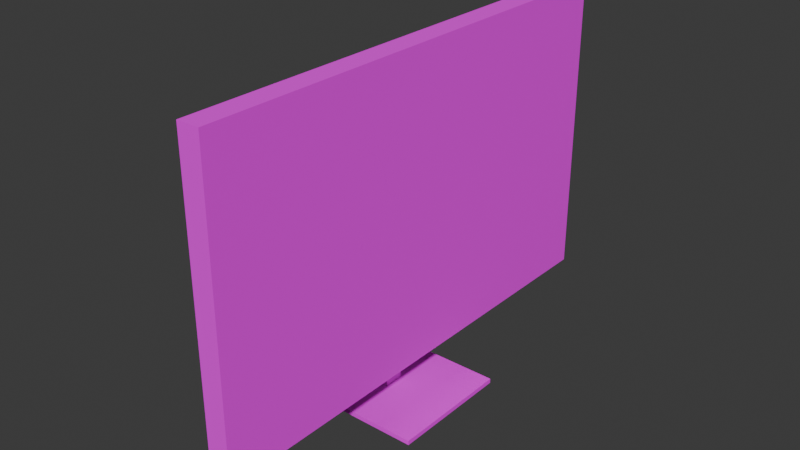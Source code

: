 # Source: monitor_new.blend  (saved by Blender 4.3.34; exported with 4.5.12 LTS)
import bpy
from mathutils import Matrix  # noqa: F401  (used for matrix-valued properties, if any)

bpy.ops.wm.read_factory_settings(use_empty=True)
scene = bpy.context.scene
scene.name = 'Scene'

# ---- collections
col_collection = bpy.data.collections.new('Collection'); scene.collection.children.link(col_collection)

# ---- images (referenced by path relative to the original .blend; pixels are not part of the script)
import os
ASSET_DIR = os.environ.get("B2B_ASSET_DIR", "")  # directory of the original .blend (textures are referenced by path, not embedded)
HERE = os.path.dirname(os.path.abspath(__file__))  # packed textures are extracted next to this script under _unpacked/

def load_image(name, relpath, width, height, colorspace="sRGB"):
    """Load a texture the original file referenced (path relative to the .blend, or extracted next to this script)."""
    p = next((c for c in (os.path.join(HERE, relpath), os.path.join(ASSET_DIR, relpath)) if relpath and os.path.exists(c)), "")
    if p:
        img = bpy.data.images.load(p, check_existing=True)
        img.name = name
    else:  # same state as the original file: an image datablock whose file is absent (Cycles renders it pink)
        img = bpy.data.images.new(name, width, height)
        img.source = "FILE"
        img.filepath = "//" + (relpath or name)
    img.colorspace_settings.name = colorspace
    return img
img_imphenziapalette01_png = load_image('ImphenziaPalette01.png', 'ImphenziaPalette01.png', 1024, 1024, 'sRGB')

# ---- materials (node trees are filled in below, after node groups)
mat_material = bpy.data.materials.new('Material')
mat_material.alpha_threshold = 0.0
mat_material.roughness = 0.5
mat_material.line_color = (0.0, 0.0, 0.0, 1.0)

# ---- material node trees
mat_material.use_nodes = True; mat_material.node_tree.nodes.clear()
_N = mat_material.node_tree.nodes; _L = mat_material.node_tree.links
n0 = _N.new('ShaderNodeOutputMaterial'); n0.name = 'Material Output'; n0.location = (300, 300)
n1 = _N.new('ShaderNodeBsdfPrincipled'); n1.name = 'Principled BSDF'; n1.location = (10, 300)
n1.inputs[2].default_value = 1.0
n1.inputs[3].default_value = 1.45
n2 = _N.new('ShaderNodeTexImage'); n2.name = 'Image Texture'; n2.location = (-363, 274)
n2.image = img_imphenziapalette01_png
n2.interpolation = 'Closest'
_L.new(n1.outputs[0], n0.inputs[0])
_L.new(n2.outputs[0], n1.inputs[0])
n0.is_active_output = True

# ---- world
world_world = bpy.data.worlds.new('World'); scene.world = world_world
world_world.use_nodes = True; world_world.node_tree.nodes.clear()
_N = world_world.node_tree.nodes; _L = world_world.node_tree.links
n0 = _N.new('ShaderNodeOutputWorld'); n0.name = 'World Output'; n0.location = (300, 300)
n1 = _N.new('ShaderNodeBackground'); n1.name = 'Background'; n1.location = (10, 300)
n1.inputs[0].default_value = (0.05088, 0.05088, 0.05088, 1.0)
_L.new(n1.outputs[0], n0.inputs[0])
n0.is_active_output = True
world_world.color = (0.05088, 0.05088, 0.05088)
world_world.sun_shadow_jitter_overblur = 0.0

# ---- meshes
me_cube_001 = bpy.data.meshes.new('Cube.001')
me_cube_001.from_pydata([(-0.07332, -1.592, -1.0), (-0.07332, -1.592, 1.0), (-0.07332, 1.592, -1.0), (-0.07332, 1.592, 1.0), (0.07332, -1.517, -0.9253), (0.07332, -1.517, 0.9253), (0.07332, 1.517, -0.9253), (0.07332, 1.517, 0.9253), (-0.1665, -0.06598, -0.086), (-0.1665, -0.06598, 0.086), (-0.1665, 0.06598, -0.086), (-0.1665, 0.06598, 0.086), (-0.05308, -0.1075, -0.1401), (-0.05308, -0.1075, 0.1401), (-0.05308, 0.1075, -0.1401), (-0.05308, 0.1075, 0.1401), (-0.1665, 0.1075, -0.1401), (-0.1665, -0.1075, -0.1401), (-0.1665, -0.1075, 0.1401), (-0.1665, 0.1075, 0.1401), (-0.2665, 0.06598, -0.086), (-0.2665, -0.06598, -0.086), (-0.2665, -0.06598, 0.086), (-0.2665, 0.06598, 0.086), (-0.1665, 0.06598, -1.296), (-0.1665, -0.06598, -1.296), (-0.2665, 0.06598, -1.296), (-0.2665, -0.06598, -1.296), (0.2915, 0.4117, -1.296), (0.2915, -0.4117, -1.296), (-0.5245, 0.4117, -1.296), (-0.5245, -0.4117, -1.296), (0.2915, 0.4117, -1.326), (0.2915, -0.4117, -1.326), (-0.5245, 0.4117, -1.326), (-0.5245, -0.4117, -1.326), (0.07332, 1.592, 1.0), (0.07332, 1.592, -1.0), (0.07332, -1.592, 1.0), (0.07332, -1.592, -1.0)], [], [(0, 1, 3, 2), (2, 3, 36, 37), (6, 7, 5, 4), (39, 38, 1, 0), (2, 37, 39, 0), (36, 3, 1, 38), (11, 10, 20, 23), (16, 19, 15, 14), (14, 15, 13, 12), (12, 13, 18, 17), (16, 14, 12, 17), (15, 19, 18, 13), (9, 8, 10, 11, 19, 16, 17, 18), (11, 9, 18, 19), (21, 22, 23, 20), (8, 9, 22, 21), (9, 11, 23, 22), (8, 21, 27, 25), (10, 8, 25, 24), (20, 10, 24, 26), (21, 20, 26, 27), (31, 30, 34, 35), (32, 33, 35, 34), (30, 28, 32, 34), (28, 29, 33, 32), (29, 31, 35, 33), (29, 28, 30, 31), (7, 6, 37, 36), (5, 7, 36, 38), (4, 5, 38, 39), (6, 4, 39, 37)])
me_cube_001.polygons.foreach_set('use_smooth', [True] * 31)
_k = set([(0, 1), (0, 2), (0, 39), (1, 3), (1, 38), (2, 3), (2, 37), (3, 36), (4, 5), (4, 6), (5, 7), (6, 7), (8, 9), (8, 10), (8, 25), (9, 11), (9, 22), (10, 11), (10, 24), (11, 23), (12, 13), (12, 14), (12, 17), (13, 15), (13, 18), (14, 15), (14, 16), (15, 19), (16, 17), (16, 19), (17, 18), (18, 19), (20, 23), (20, 26), (21, 22), (21, 27), (22, 23), (28, 29), (28, 30), (28, 32), (29, 31), (29, 33), (30, 31), (30, 34), (31, 35), (32, 33), (32, 34), (33, 35), (34, 35), (36, 37), (36, 38), (37, 39), (38, 39)])
me_cube_001.attributes.new('sharp_edge', 'BOOLEAN', 'EDGE').data.foreach_set('value', [ (min(e.vertices), max(e.vertices)) in _k for e in me_cube_001.edges])
_uv = me_cube_001.uv_layers.new(name='UVMap')
_uv.uv.foreach_set('vector', [0.9387, 0.9279, 0.9387, 0.9279, 0.9387, 0.9279, 0.9387, 0.9279, 0.9387, 0.9279, 0.9387, 0.9279, 0.9387, 0.9279, 0.9387, 0.9279, 0.8069, 0.9232, 0.8069, 0.9232, 0.8069, 0.9232, 0.8069, 0.9232, 0.9387, 0.9279, 0.9387, 0.9279, 0.9387, 0.9279, 0.9387, 0.9279, 0.9387, 0.9279, 0.9387, 0.9279, 0.9387, 0.9279, 0.9387, 0.9279, 0.9387, 0.9279, 0.9387, 0.9279, 0.9387, 0.9279, 0.9387, 0.9279, 0.9387, 0.9279, 0.9387, 0.9279, 0.9387, 0.9279, 0.9387, 0.9279, 0.9387, 0.9279, 0.9387, 0.9279, 0.9387, 0.9279, 0.9387, 0.9279, 0.9387, 0.9279, 0.9387, 0.9279, 0.9387, 0.9279, 0.9387, 0.9279, 0.9387, 0.9279, 0.9387, 0.9279, 0.9387, 0.9279, 0.9387, 0.9279, 0.9387, 0.9279, 0.9387, 0.9279, 0.9387, 0.9279, 0.9387, 0.9279, 0.9387, 0.9279, 0.9387, 0.9279, 0.9387, 0.9279, 0.9387, 0.9279, 0.9387, 0.9279, 0.9387, 0.9279, 0.9387, 0.9279, 0.9387, 0.9279, 0.9387, 0.9279, 0.9387, 0.9279, 0.9387, 0.9279, 0.9387, 0.9279, 0.9387, 0.9279, 0.9387, 0.9279, 0.9387, 0.9279, 0.9387, 0.9279, 0.9387, 0.9279, 0.9387, 0.9279, 0.9387, 0.9279, 0.9387, 0.9279, 0.9387, 0.9279, 0.9387, 0.9279, 0.9387, 0.9279, 0.9387, 0.9279, 0.9387, 0.9279, 0.9387, 0.9279, 0.9387, 0.9279, 0.9387, 0.9279, 0.9387, 0.9279, 0.9387, 0.9279, 0.9387, 0.9279, 0.9387, 0.9279, 0.9387, 0.9279, 0.9387, 0.9279, 0.9387, 0.9279, 0.9387, 0.9279, 0.9387, 0.9279, 0.9387, 0.9279, 0.9387, 0.9279, 0.9387, 0.9279, 0.9387, 0.9279, 0.9387, 0.9279, 0.9387, 0.9279, 0.9387, 0.9279, 0.9387, 0.9279, 0.9387, 0.9279, 0.9387, 0.9279, 0.9387, 0.9279, 0.9387, 0.9279, 0.9387, 0.9279, 0.9387, 0.9279, 0.9387, 0.9279, 0.9387, 0.9279, 0.9387, 0.9279, 0.9387, 0.9279, 0.9387, 0.9279, 0.9387, 0.9279, 0.9387, 0.9279, 0.9387, 0.9279, 0.9387, 0.9279, 0.9387, 0.9279, 0.9387, 0.9279, 0.9387, 0.9279, 0.9387, 0.9279, 0.9387, 0.9279, 0.9387, 0.9279, 0.9387, 0.9279, 0.9387, 0.9279, 0.9387, 0.9279, 0.9387, 0.9279, 0.9387, 0.9279, 0.9387, 0.9279, 0.9387, 0.9279, 0.9387, 0.9279, 0.9387, 0.9279, 0.9387, 0.9279, 0.9387, 0.9279, 0.9387, 0.9279, 0.9387, 0.9279, 0.9387, 0.9279, 0.9387, 0.9279, 0.9387, 0.9279, 0.9387, 0.9279, 0.9387, 0.9279])
me_cube_001.materials.append(mat_material)
me_cube_001.update()
me_cube_001.normals_split_custom_set([tuple(v) for v in zip(*[iter([-1.0, 0.0, 0.0, -1.0, 0.0, 0.0, -1.0, 0.0, 0.0, -1.0, 0.0, 0.0, 0.0, 1.0, -1.016e-07, 0.0, 1.0, -1.016e-07, 0.0, 1.0, -1.016e-07, 0.0, 1.0, -1.016e-07, 1.0, 0.0, 0.0, 1.0, 0.0, 0.0, 1.0, 0.0, 0.0, 1.0, 0.0, 0.0, 0.0, -1.0, 1.016e-07, 0.0, -1.0, 1.016e-07, 0.0, -1.0, 1.016e-07, 0.0, -1.0, 1.016e-07, 0.0, -1.498e-07, -1.0, 0.0, -1.498e-07, -1.0, 0.0, -1.498e-07, -1.0, 0.0, -1.498e-07, -1.0, 0.0, 1.498e-07, 1.0, 0.0, 1.498e-07, 1.0, 0.0, 1.498e-07, 1.0, 0.0, 1.498e-07, 1.0, 0.0, 1.0, -1.624e-07, 0.0, 1.0, -1.62e-07, 0.0, 1.0, -1.62e-07, 0.0, 1.0, -1.624e-07, 0.0, 1.0, -1.464e-07, 0.0, 1.0, -1.464e-07, 0.0, 1.0, -1.464e-07, 0.0, 1.0, -1.464e-07, 1.0, 0.0, 0.0, 1.0, 0.0, 0.0, 1.0, 0.0, 0.0, 1.0, 0.0, 0.0, 0.0, -1.0, 1.464e-07, 0.0, -1.0, 1.464e-07, 0.0, -1.0, 1.464e-07, 0.0, -1.0, 1.464e-07, 0.0, -1.386e-07, -1.0, 0.0, -1.386e-07, -1.0, 0.0, -1.386e-07, -1.0, 0.0, -1.386e-07, -1.0, 0.0, 1.386e-07, 1.0, 0.0, 1.386e-07, 1.0, 0.0, 1.386e-07, 1.0, 0.0, 1.386e-07, 1.0, -1.0, -8.524e-08, 0.0, -1.0, -1.323e-07, 0.0, -1.0, -1.323e-07, 0.0, -1.0, -8.524e-08, 0.0, -1.0, -7.417e-08, 0.0, -1.0, -1.323e-07, 0.0, -1.0, -1.323e-07, 0.0, -1.0, -7.417e-08, 0.0, -1.0, -8.524e-08, 0.0, -1.0, -8.524e-08, 0.0, -1.0, -7.417e-08, 0.0, -1.0, -7.417e-08, 0.0, -1.0, 0.0, 0.0, -1.0, 0.0, 0.0, -1.0, 0.0, 0.0, -1.0, 0.0, 0.0, 0.0, -1.0, 1.62e-07, 0.0, -1.0, 1.624e-07, 0.0, -1.0, 1.624e-07, 0.0, -1.0, 1.62e-07, 0.0, 1.129e-07, 1.0, 0.0, 1.129e-07, 1.0, 0.0, 1.129e-07, 1.0, 0.0, 1.129e-07, 1.0, 0.0, -1.0, 1.62e-07, 0.0, -1.0, 1.62e-07, 0.0, -1.0, 1.616e-07, 0.0, -1.0, 1.616e-07, 1.0, 0.0, 0.0, 1.0, 0.0, 0.0, 1.0, 0.0, 0.0, 1.0, 0.0, 0.0, 0.0, 1.0, -1.62e-07, 0.0, 1.0, -1.62e-07, 0.0, 1.0, -1.616e-07, 0.0, 1.0, -1.616e-07, -1.0, 0.0, 0.0, -1.0, 0.0, 0.0, -1.0, 0.0, 0.0, -1.0, 0.0, 0.0, -1.0, 1.07e-08, 0.0, -1.0, 1.07e-08, 0.0, -1.0, 1.07e-08, 0.0, -1.0, 1.07e-08, 0.0, 0.0, -2.895e-07, -1.0, 0.0, -2.895e-07, -1.0, 0.0, -2.895e-07, -1.0, 0.0, -2.895e-07, -1.0, 0.0, 1.0, 0.0, 0.0, 1.0, 0.0, 0.0, 1.0, 0.0, 0.0, 1.0, 0.0, 1.0, -1.462e-08, 0.0, 1.0, -1.462e-08, 0.0, 1.0, -1.462e-08, 0.0, 1.0, -1.462e-08, 0.0, 0.0, -1.0, 0.0, 0.0, -1.0, 0.0, 0.0, -1.0, 0.0, 0.0, -1.0, 0.0, 0.0, 2.895e-07, 1.0, 0.0, 2.895e-07, 1.0, 0.0, 2.895e-07, 1.0, 0.0, 2.895e-07, 1.0, 1.0, -8.18e-11, 0.0, 1.0, 8.18e-11, 0.0, 1.0, 8.18e-11, 0.0, 1.0, -8.18e-11, 0.0, 1.0, -8.18e-11, 0.0, 1.0, -8.18e-11, 0.0, 1.0, -8.18e-11, 0.0, 1.0, -8.18e-11, 0.0, 1.0, 8.18e-11, 0.0, 1.0, -8.18e-11, 0.0, 1.0, -8.18e-11, 0.0, 1.0, 8.18e-11, 0.0, 1.0, 8.18e-11, 0.0, 1.0, 8.18e-11, 0.0, 1.0, 8.18e-11, 0.0, 1.0, 8.18e-11, 0.0])] * 3)])

# ---- objects
ob_cube_002 = bpy.data.objects.new('Cube.002', me_cube_001)

# ---- transforms, parenting, visibility, modifiers, constraints
ob_cube_002.location = (0.0, 0.0, 0.0)
ob_cube_002.color = (0.8, 0.8, 0.8, 1.0)

# ---- collection membership
col_collection.objects.link(ob_cube_002)

# ---- scene / render settings (as saved in the file)
scene.frame_start = 1; scene.frame_end = 250; scene.frame_set(1)
scene.render.engine = 'BLENDER_EEVEE_NEXT'
bpy.context.view_layer.update()

# ---- added for rendering (the .blend has no active camera and no usable light): camera, sun
cam_auto = bpy.data.cameras.new('AutoCamera')
cam_auto.lens = 50.0
cam_auto.sensor_width = 36.0
cam_auto.clip_end = 1000.0
ob_auto_camera = bpy.data.objects.new('AutoCamera', cam_auto)
scene.collection.objects.link(ob_auto_camera)
ob_auto_camera.location = (3.60859, -4.47017, 2.81711)
ob_auto_camera.rotation_euler = (1.09748, -7.21219e-08, 0.694738)
scene.camera = ob_auto_camera
light_auto_sun = bpy.data.lights.new('AutoSun', 'SUN')
light_auto_sun.energy = 3.0
light_auto_sun.angle = 0.0523599
ob_auto_sun = bpy.data.objects.new('AutoSun', light_auto_sun)
scene.collection.objects.link(ob_auto_sun)
ob_auto_sun.rotation_euler = (0.872665, 0.174533, 0.523599)
bpy.context.view_layer.update()
